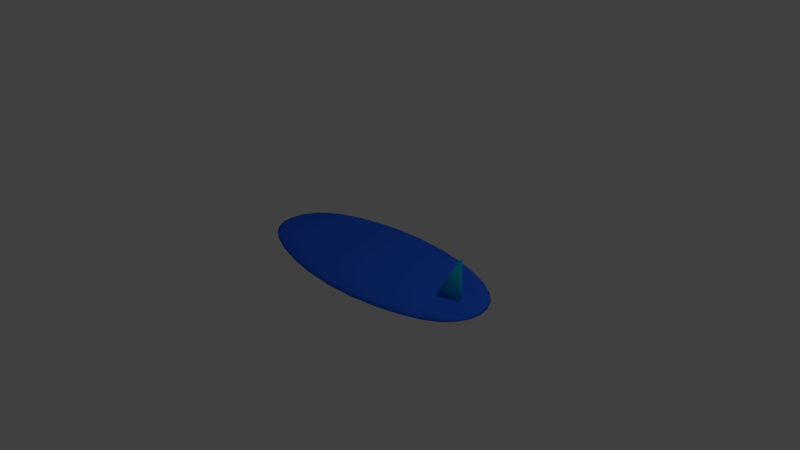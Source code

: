 # Source: mz-surfboard.blend  (saved by Blender 2.76.0; exported with 4.5.12 LTS)
import bpy
from mathutils import Matrix  # noqa: F401  (used for matrix-valued properties, if any)

bpy.ops.wm.read_factory_settings(use_empty=True)
scene = bpy.context.scene
scene.name = 'Scene'

# ---- collections
col_collection_1 = bpy.data.collections.new('Collection 1'); scene.collection.children.link(col_collection_1)

# ---- materials (node trees are filled in below, after node groups)
mat_material_001 = bpy.data.materials.new('Material.001')
mat_material_001.alpha_threshold = 0.0
mat_material_001.use_transparent_shadow = False
mat_material_001.diffuse_color = (0.0, 0.4972, 0.8, 1.0)
mat_material_001.roughness = 0.5
mat_material_002 = bpy.data.materials.new('Material.002')
mat_material_002.alpha_threshold = 0.0
mat_material_002.use_transparent_shadow = False
mat_material_002.diffuse_color = (0.02958, 0.1528, 1.0, 1.0)
mat_material_002.roughness = 0.5

# ---- material node trees

# ---- world
world_world = bpy.data.worlds.new('World'); scene.world = world_world
world_world.color = (0.05088, 0.05088, 0.05088)
world_world.use_sun_shadow = False
world_world.sun_shadow_jitter_overblur = 0.0
world_world.cycles.sampling_method = 'MANUAL'
world_world.cycles.sample_map_resolution = 256

# ---- cameras
cam_camera = bpy.data.cameras.new('Camera')
cam_camera.clip_end = 100.0
cam_camera.lens = 35.0
cam_camera.sensor_width = 32.0
cam_camera.sensor_height = 18.0
cam_camera.ortho_scale = 7.314
cam_camera.dof.focus_distance = 0.0
cam_camera.dof.aperture_fstop = 128.0

# ---- lights
light_lamp = bpy.data.lights.new('Lamp', 'POINT')
light_lamp.transmission_factor = 0.0
light_lamp.cutoff_distance = 30.0
light_lamp.energy = 100.0
light_lamp.shadow_buffer_clip_start = 1.001
light_lamp.shadow_soft_size = 0.1
light_lamp.shadow_maximum_resolution = 0.006
light_lamp.use_absolute_resolution = True
light_lamp.cycles.use_multiple_importance_sampling = False

# ---- meshes
me_plane_001 = bpy.data.meshes.new('Plane.001')
me_plane_001.from_pydata([(-0.9483, -2.752, -7.364e-08), (0.2499, -2.746, -1.091e-07), (0.2499, -2.009, -1.65e-07)], [], [(1, 2, 0)])
me_plane_001.polygons.foreach_set('use_smooth', [True] * 1)
me_plane_001.materials.append(mat_material_001)
me_plane_001.use_remesh_preserve_volume = False
me_plane_001.use_remesh_preserve_attributes = False
me_plane_001.use_mirror_vertex_groups = False
me_plane_001.update()
me_plane = bpy.data.meshes.new('Plane')
me_plane.from_pydata([(-0.6437, -0.5426, 0.0), (2.665, -0.5616, 0.0), (-0.5918, 0.6078, 0.0), (2.6, 0.6106, 0.0), (-1.0, 0.0, 0.0), (3.007, 0.0, 0.0), (1.004, -1.0, 0.0), (1.004, 1.0, 0.0), (1.004, 0.0, 0.0)], [], [(8, 5, 3, 7), (6, 1, 5, 8), (0, 6, 8, 4), (4, 8, 7, 2)])
me_plane.polygons.foreach_set('use_smooth', [True] * 4)
me_plane.materials.append(mat_material_002)
me_plane.use_remesh_preserve_volume = False
me_plane.use_remesh_preserve_attributes = False
me_plane.use_mirror_vertex_groups = False
me_plane.update()

# ---- objects
ob_plane_001 = bpy.data.objects.new('Plane.001', me_plane_001)
ob_plane = bpy.data.objects.new('Plane', me_plane)
ob_lamp = bpy.data.objects.new('Lamp', light_lamp)
ob_camera = bpy.data.objects.new('Camera', cam_camera)

# ---- transforms, parenting, visibility, modifiers, constraints
ob_plane_001.location = (-0.00235, -0.02017, 5.958e-06)
ob_plane_001.rotation_euler = (0.0, 1.571, 1.571)
ob_plane_001.scale = (0.5612, 0.5612, 0.5612)
ob_plane_001.lineart.crease_threshold = 0.0
_m = ob_plane_001.modifiers.new('Solidify', 'SOLIDIFY')
_m.thickness = 0.086
_m.offset = 0.0
_m.nonmanifold_thickness_mode = 'FIXED'
_m.nonmanifold_merge_threshold = 0.0003
ob_plane.parent = ob_plane_001
ob_plane.matrix_parent_inverse = Matrix(((9.095e-13, -7.789e-08, -1.782, 1.062e-05), (-1.782, -7.789e-08, -3.221e-22, 1.707), (-7.451e-08, 1.782, -7.789e-08, 0.03595), (0.0, 0.0, 0.0, 1.0)))
ob_plane.location = (0.0, 0.0, 0.0)
ob_plane.lineart.crease_threshold = 0.0
_m = ob_plane.modifiers.new('Solidify', 'SOLIDIFY')
_m.thickness = 0.176
_m.thickness_clamp = 0.0625
_m.nonmanifold_thickness_mode = 'FIXED'
_m.nonmanifold_merge_threshold = 0.0003
_m = ob_plane.modifiers.new('Subsurf', 'SUBSURF')
_m.uv_smooth = 'PRESERVE_CORNERS'
_m.quality = 2
_m.levels = 2
_m.show_only_control_edges = False
ob_lamp.location = (4.076, 1.005, 5.904)
ob_lamp.rotation_euler = (0.6503, 0.05522, 1.866)
ob_lamp.lock_rotations_4d = False
ob_lamp.empty_display_type = 'ARROWS'
ob_lamp.color = (0.0, 0.0, 0.0, 0.0)
ob_lamp.lineart.crease_threshold = 0.0
ob_camera.location = (7.481, -6.508, 5.344)
ob_camera.rotation_euler = (1.109, 0.01082, 0.8149)
ob_camera.lock_rotations_4d = False
ob_camera.empty_display_type = 'ARROWS'
ob_camera.color = (0.0, 0.0, 0.0, 0.0)
ob_camera.display_type = 'WIRE'
ob_camera.lineart.crease_threshold = 0.0

# ---- collection membership
col_collection_1.objects.link(ob_plane_001)
col_collection_1.objects.link(ob_plane)
col_collection_1.objects.link(ob_lamp)
col_collection_1.objects.link(ob_camera)

# ---- scene / render settings (as saved in the file)
scene.camera = ob_camera
scene.frame_start = 1; scene.frame_end = 250; scene.frame_set(1)
scene.render.engine = 'BLENDER_EEVEE_NEXT'
scene.render.resolution_percentage = 50
scene.render.dither_intensity = 0.0
scene.cycles.use_denoising = False
scene.cycles.samples = 10
scene.cycles.sampling_pattern = 'TABULATED_SOBOL'
scene.cycles.light_sampling_threshold = 0.0
scene.cycles.use_adaptive_sampling = False
scene.cycles.use_light_tree = False
scene.cycles.blur_glossy = 0.0
scene.cycles.pixel_filter_type = 'GAUSSIAN'
scene.cycles.sample_clamp_indirect = 0.0
scene.view_settings.view_transform = 'Standard'
bpy.context.view_layer.update()
